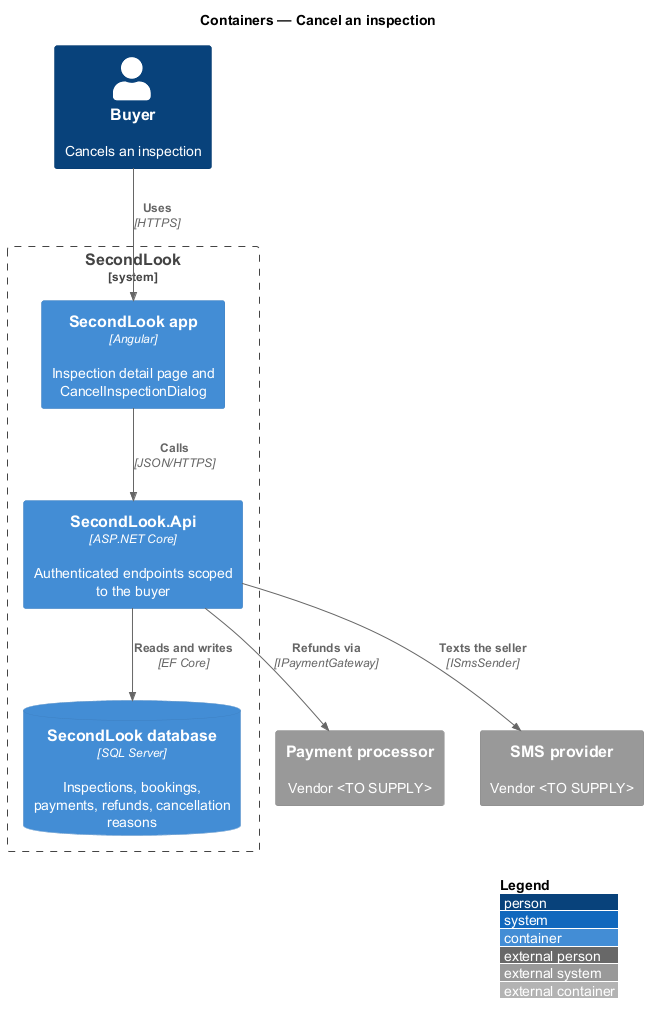

The diagram above was rendered by PlantUML. Its source (embedded in the PNG):
@startuml
!include <C4/C4_Container>
LAYOUT_WITH_LEGEND()
title Containers — Cancel an inspection

Person(buyer, "Buyer", "Cancels an inspection")
System_Boundary(secondlook, "SecondLook") {
  Container(spa, "SecondLook app", "Angular", "Inspection detail page and CancelInspectionDialog")
  Container(api, "SecondLook.Api", "ASP.NET Core", "Authenticated endpoints scoped to the buyer")
  ContainerDb(db, "SecondLook database", "SQL Server", "Inspections, bookings, payments, refunds, cancellation reasons")
}
System_Ext(processor, "Payment processor", "Vendor <TO SUPPLY>")
System_Ext(sms, "SMS provider", "Vendor <TO SUPPLY>")
Rel(buyer, spa, "Uses", "HTTPS")
Rel(spa, api, "Calls", "JSON/HTTPS")
Rel(api, db, "Reads and writes", "EF Core")
Rel(api, processor, "Refunds via", "IPaymentGateway")
Rel(api, sms, "Texts the seller", "ISmsSender")
@enduml